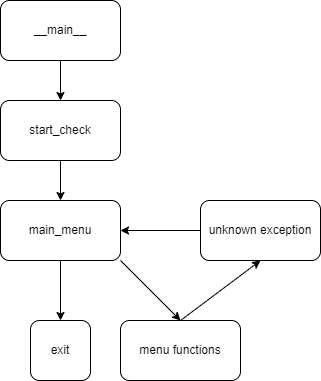

The diagram above was exported from draw.io. Its source (the exported page's mxGraphModel, read from the mxfile embedded in the PNG):
<mxGraphModel dx="1422" dy="766" grid="1" gridSize="10" guides="1" tooltips="1" connect="1" arrows="1" fold="1" page="1" pageScale="1" pageWidth="850" pageHeight="1100" math="0" shadow="0">
  <root>
    <mxCell id="0" />
    <mxCell id="1" parent="0" />
    <mxCell id="58aBoAyeg-cLQhb-6Nv5-7" value="" style="edgeStyle=orthogonalEdgeStyle;rounded=0;orthogonalLoop=1;jettySize=auto;html=1;" parent="1" source="58aBoAyeg-cLQhb-6Nv5-2" target="58aBoAyeg-cLQhb-6Nv5-3" edge="1">
      <mxGeometry relative="1" as="geometry" />
    </mxCell>
    <mxCell id="58aBoAyeg-cLQhb-6Nv5-2" value="__main__" style="rounded=1;whiteSpace=wrap;html=1;" parent="1" vertex="1">
      <mxGeometry x="80" y="40" width="120" height="60" as="geometry" />
    </mxCell>
    <mxCell id="58aBoAyeg-cLQhb-6Nv5-8" value="" style="edgeStyle=orthogonalEdgeStyle;rounded=0;orthogonalLoop=1;jettySize=auto;html=1;" parent="1" source="58aBoAyeg-cLQhb-6Nv5-3" target="58aBoAyeg-cLQhb-6Nv5-4" edge="1">
      <mxGeometry relative="1" as="geometry" />
    </mxCell>
    <mxCell id="58aBoAyeg-cLQhb-6Nv5-3" value="start_check" style="rounded=1;whiteSpace=wrap;html=1;" parent="1" vertex="1">
      <mxGeometry x="80" y="140" width="120" height="60" as="geometry" />
    </mxCell>
    <mxCell id="58aBoAyeg-cLQhb-6Nv5-4" value="main_menu" style="rounded=1;whiteSpace=wrap;html=1;" parent="1" vertex="1">
      <mxGeometry x="80" y="240" width="120" height="60" as="geometry" />
    </mxCell>
    <mxCell id="58aBoAyeg-cLQhb-6Nv5-9" value="" style="edgeStyle=orthogonalEdgeStyle;rounded=0;orthogonalLoop=1;jettySize=auto;html=1;" parent="1" source="58aBoAyeg-cLQhb-6Nv5-5" target="58aBoAyeg-cLQhb-6Nv5-4" edge="1">
      <mxGeometry relative="1" as="geometry" />
    </mxCell>
    <mxCell id="58aBoAyeg-cLQhb-6Nv5-5" value="unknown exception" style="rounded=1;whiteSpace=wrap;html=1;" parent="1" vertex="1">
      <mxGeometry x="280" y="240" width="120" height="60" as="geometry" />
    </mxCell>
    <mxCell id="58aBoAyeg-cLQhb-6Nv5-15" value="exit" style="rounded=1;whiteSpace=wrap;html=1;" parent="1" vertex="1">
      <mxGeometry x="110" y="360" width="60" height="60" as="geometry" />
    </mxCell>
    <mxCell id="kXWQPo_PNY5YnYt1loEq-1" value="menu functions" style="rounded=1;whiteSpace=wrap;html=1;" vertex="1" parent="1">
      <mxGeometry x="200" y="360" width="120" height="60" as="geometry" />
    </mxCell>
    <mxCell id="kXWQPo_PNY5YnYt1loEq-2" value="" style="endArrow=classic;html=1;rounded=0;entryX=0.5;entryY=0;entryDx=0;entryDy=0;" edge="1" parent="1" target="kXWQPo_PNY5YnYt1loEq-1">
      <mxGeometry width="50" height="50" relative="1" as="geometry">
        <mxPoint x="200" y="300" as="sourcePoint" />
        <mxPoint x="250" y="250" as="targetPoint" />
      </mxGeometry>
    </mxCell>
    <mxCell id="kXWQPo_PNY5YnYt1loEq-3" value="" style="endArrow=classic;html=1;rounded=0;entryX=0.5;entryY=0;entryDx=0;entryDy=0;" edge="1" parent="1" target="58aBoAyeg-cLQhb-6Nv5-15">
      <mxGeometry width="50" height="50" relative="1" as="geometry">
        <mxPoint x="140" y="300" as="sourcePoint" />
        <mxPoint x="190" y="250" as="targetPoint" />
      </mxGeometry>
    </mxCell>
    <mxCell id="kXWQPo_PNY5YnYt1loEq-4" value="" style="endArrow=classic;html=1;rounded=0;entryX=0.5;entryY=1;entryDx=0;entryDy=0;" edge="1" parent="1" target="58aBoAyeg-cLQhb-6Nv5-5">
      <mxGeometry width="50" height="50" relative="1" as="geometry">
        <mxPoint x="260" y="360" as="sourcePoint" />
        <mxPoint x="310" y="310" as="targetPoint" />
      </mxGeometry>
    </mxCell>
  </root>
</mxGraphModel>